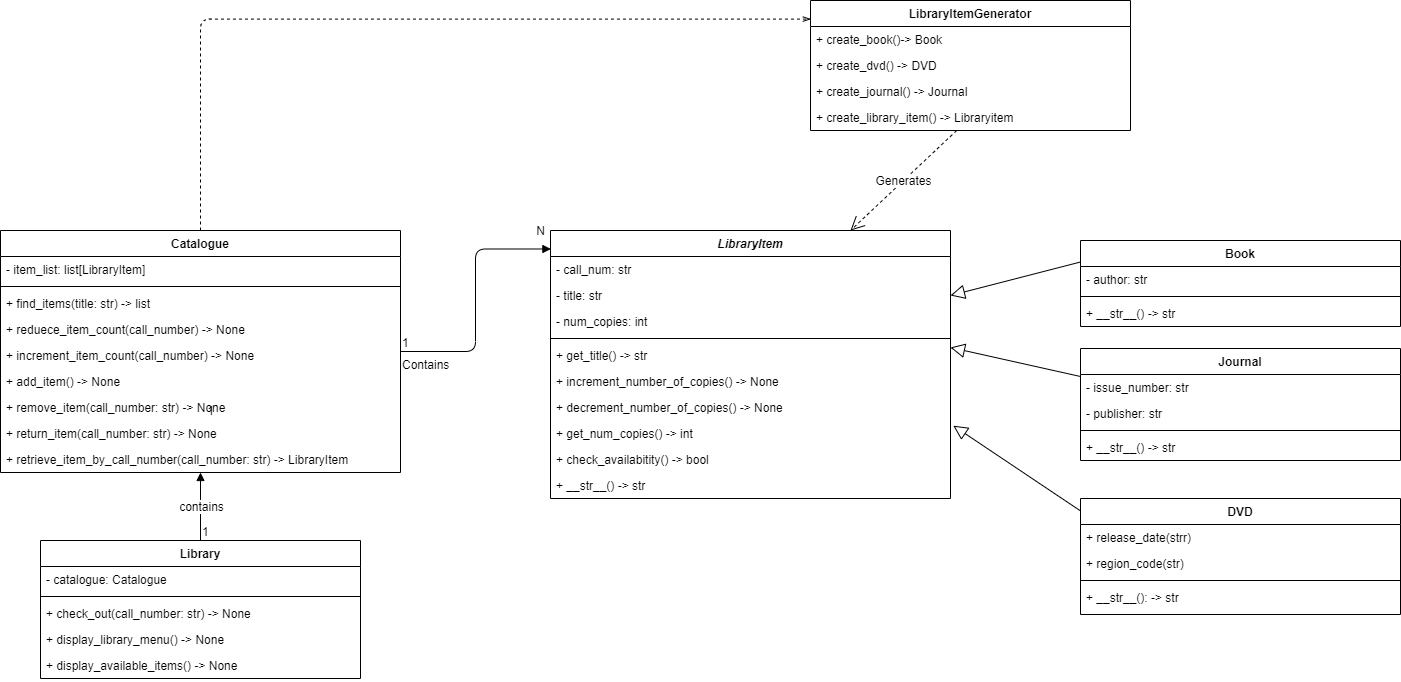

The diagram above was exported from draw.io. Its source (the exported page's mxGraphModel, read from the mxfile embedded in the PNG):
<mxGraphModel dx="1550" dy="1948" grid="1" gridSize="10" guides="1" tooltips="1" connect="1" arrows="1" fold="1" page="1" pageScale="1" pageWidth="827" pageHeight="1169" math="0" shadow="0">
  <root>
    <mxCell id="0" />
    <mxCell id="1" parent="0" />
    <mxCell id="p1MqjAtDSBSIUrhIDwsq-1" value="Library" style="swimlane;fontStyle=1;align=center;verticalAlign=top;childLayout=stackLayout;horizontal=1;startSize=26;horizontalStack=0;resizeParent=1;resizeParentMax=0;resizeLast=0;collapsible=1;marginBottom=0;" parent="1" vertex="1">
      <mxGeometry x="70" y="370" width="320" height="138" as="geometry" />
    </mxCell>
    <mxCell id="w8DdII3EB8TFONapZ8zk-5" value="- catalogue: Catalogue" style="text;strokeColor=none;fillColor=none;align=left;verticalAlign=top;spacingLeft=4;spacingRight=4;overflow=hidden;rotatable=0;points=[[0,0.5],[1,0.5]];portConstraint=eastwest;sketch=0;" vertex="1" parent="p1MqjAtDSBSIUrhIDwsq-1">
      <mxGeometry y="26" width="320" height="26" as="geometry" />
    </mxCell>
    <mxCell id="w8DdII3EB8TFONapZ8zk-6" value="" style="line;strokeWidth=1;fillColor=none;align=left;verticalAlign=middle;spacingTop=-1;spacingLeft=3;spacingRight=3;rotatable=0;labelPosition=right;points=[];portConstraint=eastwest;" vertex="1" parent="p1MqjAtDSBSIUrhIDwsq-1">
      <mxGeometry y="52" width="320" height="8" as="geometry" />
    </mxCell>
    <mxCell id="p1MqjAtDSBSIUrhIDwsq-4" value="+ check_out(call_number: str) -&gt; None" style="text;strokeColor=none;fillColor=none;align=left;verticalAlign=top;spacingLeft=4;spacingRight=4;overflow=hidden;rotatable=0;points=[[0,0.5],[1,0.5]];portConstraint=eastwest;" parent="p1MqjAtDSBSIUrhIDwsq-1" vertex="1">
      <mxGeometry y="60" width="320" height="26" as="geometry" />
    </mxCell>
    <mxCell id="p1MqjAtDSBSIUrhIDwsq-14" value="+ display_library_menu() -&gt; None" style="text;strokeColor=none;fillColor=none;align=left;verticalAlign=top;spacingLeft=4;spacingRight=4;overflow=hidden;rotatable=0;points=[[0,0.5],[1,0.5]];portConstraint=eastwest;" parent="p1MqjAtDSBSIUrhIDwsq-1" vertex="1">
      <mxGeometry y="86" width="320" height="26" as="geometry" />
    </mxCell>
    <mxCell id="p1MqjAtDSBSIUrhIDwsq-15" value="+ display_available_items() -&gt; None" style="text;strokeColor=none;fillColor=none;align=left;verticalAlign=top;spacingLeft=4;spacingRight=4;overflow=hidden;rotatable=0;points=[[0,0.5],[1,0.5]];portConstraint=eastwest;" parent="p1MqjAtDSBSIUrhIDwsq-1" vertex="1">
      <mxGeometry y="112" width="320" height="26" as="geometry" />
    </mxCell>
    <mxCell id="p1MqjAtDSBSIUrhIDwsq-5" value="Catalogue" style="swimlane;fontStyle=1;align=center;verticalAlign=top;childLayout=stackLayout;horizontal=1;startSize=26;horizontalStack=0;resizeParent=1;resizeParentMax=0;resizeLast=0;collapsible=1;marginBottom=0;" parent="1" vertex="1">
      <mxGeometry x="30" y="60" width="400" height="242" as="geometry">
        <mxRectangle x="30" y="60" width="90" height="26" as="alternateBounds" />
      </mxGeometry>
    </mxCell>
    <mxCell id="p1MqjAtDSBSIUrhIDwsq-6" value="- item_list: list[LibraryItem]&#10;" style="text;strokeColor=none;fillColor=none;align=left;verticalAlign=top;spacingLeft=4;spacingRight=4;overflow=hidden;rotatable=0;points=[[0,0.5],[1,0.5]];portConstraint=eastwest;" parent="p1MqjAtDSBSIUrhIDwsq-5" vertex="1">
      <mxGeometry y="26" width="400" height="26" as="geometry" />
    </mxCell>
    <mxCell id="p1MqjAtDSBSIUrhIDwsq-7" value="" style="line;strokeWidth=1;fillColor=none;align=left;verticalAlign=middle;spacingTop=-1;spacingLeft=3;spacingRight=3;rotatable=0;labelPosition=right;points=[];portConstraint=eastwest;" parent="p1MqjAtDSBSIUrhIDwsq-5" vertex="1">
      <mxGeometry y="52" width="400" height="8" as="geometry" />
    </mxCell>
    <mxCell id="p1MqjAtDSBSIUrhIDwsq-8" value="+ find_items(title: str) -&gt; list" style="text;strokeColor=none;fillColor=none;align=left;verticalAlign=top;spacingLeft=4;spacingRight=4;overflow=hidden;rotatable=0;points=[[0,0.5],[1,0.5]];portConstraint=eastwest;" parent="p1MqjAtDSBSIUrhIDwsq-5" vertex="1">
      <mxGeometry y="60" width="400" height="26" as="geometry" />
    </mxCell>
    <mxCell id="w8DdII3EB8TFONapZ8zk-8" value="+ reduece_item_count(call_number) -&gt; None" style="text;strokeColor=none;fillColor=none;align=left;verticalAlign=top;spacingLeft=4;spacingRight=4;overflow=hidden;rotatable=0;points=[[0,0.5],[1,0.5]];portConstraint=eastwest;" vertex="1" parent="p1MqjAtDSBSIUrhIDwsq-5">
      <mxGeometry y="86" width="400" height="26" as="geometry" />
    </mxCell>
    <mxCell id="w8DdII3EB8TFONapZ8zk-7" value="+ increment_item_count(call_number) -&gt; None" style="text;strokeColor=none;fillColor=none;align=left;verticalAlign=top;spacingLeft=4;spacingRight=4;overflow=hidden;rotatable=0;points=[[0,0.5],[1,0.5]];portConstraint=eastwest;" vertex="1" parent="p1MqjAtDSBSIUrhIDwsq-5">
      <mxGeometry y="112" width="400" height="26" as="geometry" />
    </mxCell>
    <mxCell id="p1MqjAtDSBSIUrhIDwsq-9" value="+ add_item() -&gt; None" style="text;strokeColor=none;fillColor=none;align=left;verticalAlign=top;spacingLeft=4;spacingRight=4;overflow=hidden;rotatable=0;points=[[0,0.5],[1,0.5]];portConstraint=eastwest;" parent="p1MqjAtDSBSIUrhIDwsq-5" vertex="1">
      <mxGeometry y="138" width="400" height="26" as="geometry" />
    </mxCell>
    <mxCell id="w8DdII3EB8TFONapZ8zk-10" value="+ remove_item(call_number: str) -&gt; None" style="text;strokeColor=none;fillColor=none;align=left;verticalAlign=top;spacingLeft=4;spacingRight=4;overflow=hidden;rotatable=0;points=[[0,0.5],[1,0.5]];portConstraint=eastwest;" vertex="1" parent="p1MqjAtDSBSIUrhIDwsq-5">
      <mxGeometry y="164" width="400" height="26" as="geometry" />
    </mxCell>
    <mxCell id="p1MqjAtDSBSIUrhIDwsq-10" value="+ return_item(call_number: str) -&gt; None" style="text;strokeColor=none;fillColor=none;align=left;verticalAlign=top;spacingLeft=4;spacingRight=4;overflow=hidden;rotatable=0;points=[[0,0.5],[1,0.5]];portConstraint=eastwest;" parent="p1MqjAtDSBSIUrhIDwsq-5" vertex="1">
      <mxGeometry y="190" width="400" height="26" as="geometry" />
    </mxCell>
    <mxCell id="p1MqjAtDSBSIUrhIDwsq-11" value="+ retrieve_item_by_call_number(call_number: str) -&gt; LibraryItem" style="text;strokeColor=none;fillColor=none;align=left;verticalAlign=top;spacingLeft=4;spacingRight=4;overflow=hidden;rotatable=0;points=[[0,0.5],[1,0.5]];portConstraint=eastwest;" parent="p1MqjAtDSBSIUrhIDwsq-5" vertex="1">
      <mxGeometry y="216" width="400" height="26" as="geometry" />
    </mxCell>
    <mxCell id="p1MqjAtDSBSIUrhIDwsq-18" value="LibraryItem" style="swimlane;fontStyle=3;align=center;verticalAlign=top;childLayout=stackLayout;horizontal=1;startSize=26;horizontalStack=0;resizeParent=1;resizeParentMax=0;resizeLast=0;collapsible=1;marginBottom=0;" parent="1" vertex="1">
      <mxGeometry x="580" y="60" width="400" height="268" as="geometry">
        <mxRectangle x="30" y="60" width="90" height="26" as="alternateBounds" />
      </mxGeometry>
    </mxCell>
    <mxCell id="p1MqjAtDSBSIUrhIDwsq-19" value="- call_num: str&#10;" style="text;strokeColor=none;fillColor=none;align=left;verticalAlign=top;spacingLeft=4;spacingRight=4;overflow=hidden;rotatable=0;points=[[0,0.5],[1,0.5]];portConstraint=eastwest;" parent="p1MqjAtDSBSIUrhIDwsq-18" vertex="1">
      <mxGeometry y="26" width="400" height="26" as="geometry" />
    </mxCell>
    <mxCell id="p1MqjAtDSBSIUrhIDwsq-25" value="- title: str&#10;" style="text;strokeColor=none;fillColor=none;align=left;verticalAlign=top;spacingLeft=4;spacingRight=4;overflow=hidden;rotatable=0;points=[[0,0.5],[1,0.5]];portConstraint=eastwest;" parent="p1MqjAtDSBSIUrhIDwsq-18" vertex="1">
      <mxGeometry y="52" width="400" height="26" as="geometry" />
    </mxCell>
    <mxCell id="p1MqjAtDSBSIUrhIDwsq-26" value="- num_copies: int&#10;" style="text;strokeColor=none;fillColor=none;align=left;verticalAlign=top;spacingLeft=4;spacingRight=4;overflow=hidden;rotatable=0;points=[[0,0.5],[1,0.5]];portConstraint=eastwest;" parent="p1MqjAtDSBSIUrhIDwsq-18" vertex="1">
      <mxGeometry y="78" width="400" height="26" as="geometry" />
    </mxCell>
    <mxCell id="p1MqjAtDSBSIUrhIDwsq-20" value="" style="line;strokeWidth=1;fillColor=none;align=left;verticalAlign=middle;spacingTop=-1;spacingLeft=3;spacingRight=3;rotatable=0;labelPosition=right;points=[];portConstraint=eastwest;" parent="p1MqjAtDSBSIUrhIDwsq-18" vertex="1">
      <mxGeometry y="104" width="400" height="8" as="geometry" />
    </mxCell>
    <mxCell id="w8DdII3EB8TFONapZ8zk-12" value="+ get_title() -&gt; str" style="text;strokeColor=none;fillColor=none;align=left;verticalAlign=top;spacingLeft=4;spacingRight=4;overflow=hidden;rotatable=0;points=[[0,0.5],[1,0.5]];portConstraint=eastwest;" vertex="1" parent="p1MqjAtDSBSIUrhIDwsq-18">
      <mxGeometry y="112" width="400" height="26" as="geometry" />
    </mxCell>
    <mxCell id="p1MqjAtDSBSIUrhIDwsq-21" value="+ increment_number_of_copies() -&gt; None" style="text;strokeColor=none;fillColor=none;align=left;verticalAlign=top;spacingLeft=4;spacingRight=4;overflow=hidden;rotatable=0;points=[[0,0.5],[1,0.5]];portConstraint=eastwest;" parent="p1MqjAtDSBSIUrhIDwsq-18" vertex="1">
      <mxGeometry y="138" width="400" height="26" as="geometry" />
    </mxCell>
    <mxCell id="p1MqjAtDSBSIUrhIDwsq-22" value="+ decrement_number_of_copies() -&gt; None" style="text;strokeColor=none;fillColor=none;align=left;verticalAlign=top;spacingLeft=4;spacingRight=4;overflow=hidden;rotatable=0;points=[[0,0.5],[1,0.5]];portConstraint=eastwest;" parent="p1MqjAtDSBSIUrhIDwsq-18" vertex="1">
      <mxGeometry y="164" width="400" height="26" as="geometry" />
    </mxCell>
    <mxCell id="p1MqjAtDSBSIUrhIDwsq-23" value="+ get_num_copies() -&gt; int" style="text;strokeColor=none;fillColor=none;align=left;verticalAlign=top;spacingLeft=4;spacingRight=4;overflow=hidden;rotatable=0;points=[[0,0.5],[1,0.5]];portConstraint=eastwest;" parent="p1MqjAtDSBSIUrhIDwsq-18" vertex="1">
      <mxGeometry y="190" width="400" height="26" as="geometry" />
    </mxCell>
    <mxCell id="w8DdII3EB8TFONapZ8zk-11" value="+ check_availabitity() -&gt; bool" style="text;strokeColor=none;fillColor=none;align=left;verticalAlign=top;spacingLeft=4;spacingRight=4;overflow=hidden;rotatable=0;points=[[0,0.5],[1,0.5]];portConstraint=eastwest;" vertex="1" parent="p1MqjAtDSBSIUrhIDwsq-18">
      <mxGeometry y="216" width="400" height="26" as="geometry" />
    </mxCell>
    <mxCell id="p1MqjAtDSBSIUrhIDwsq-24" value="+ __str__() -&gt; str" style="text;strokeColor=none;fillColor=none;align=left;verticalAlign=top;spacingLeft=4;spacingRight=4;overflow=hidden;rotatable=0;points=[[0,0.5],[1,0.5]];portConstraint=eastwest;" parent="p1MqjAtDSBSIUrhIDwsq-18" vertex="1">
      <mxGeometry y="242" width="400" height="26" as="geometry" />
    </mxCell>
    <mxCell id="p1MqjAtDSBSIUrhIDwsq-28" value="Journal" style="swimlane;fontStyle=1;align=center;verticalAlign=top;childLayout=stackLayout;horizontal=1;startSize=26;horizontalStack=0;resizeParent=1;resizeParentMax=0;resizeLast=0;collapsible=1;marginBottom=0;" parent="1" vertex="1">
      <mxGeometry x="1110" y="178" width="320" height="112" as="geometry" />
    </mxCell>
    <mxCell id="w8DdII3EB8TFONapZ8zk-18" value="- issue_number: str&#10;" style="text;strokeColor=none;fillColor=none;align=left;verticalAlign=top;spacingLeft=4;spacingRight=4;overflow=hidden;rotatable=0;points=[[0,0.5],[1,0.5]];portConstraint=eastwest;" vertex="1" parent="p1MqjAtDSBSIUrhIDwsq-28">
      <mxGeometry y="26" width="320" height="26" as="geometry" />
    </mxCell>
    <mxCell id="w8DdII3EB8TFONapZ8zk-15" value="- publisher: str&#10;" style="text;strokeColor=none;fillColor=none;align=left;verticalAlign=top;spacingLeft=4;spacingRight=4;overflow=hidden;rotatable=0;points=[[0,0.5],[1,0.5]];portConstraint=eastwest;" vertex="1" parent="p1MqjAtDSBSIUrhIDwsq-28">
      <mxGeometry y="52" width="320" height="26" as="geometry" />
    </mxCell>
    <mxCell id="w8DdII3EB8TFONapZ8zk-17" value="" style="line;strokeWidth=1;fillColor=none;align=left;verticalAlign=middle;spacingTop=-1;spacingLeft=3;spacingRight=3;rotatable=0;labelPosition=right;points=[];portConstraint=eastwest;" vertex="1" parent="p1MqjAtDSBSIUrhIDwsq-28">
      <mxGeometry y="78" width="320" height="8" as="geometry" />
    </mxCell>
    <mxCell id="p1MqjAtDSBSIUrhIDwsq-29" value="+ __str__() -&gt; str" style="text;strokeColor=none;fillColor=none;align=left;verticalAlign=top;spacingLeft=4;spacingRight=4;overflow=hidden;rotatable=0;points=[[0,0.5],[1,0.5]];portConstraint=eastwest;" parent="p1MqjAtDSBSIUrhIDwsq-28" vertex="1">
      <mxGeometry y="86" width="320" height="26" as="geometry" />
    </mxCell>
    <mxCell id="p1MqjAtDSBSIUrhIDwsq-36" value="Book" style="swimlane;fontStyle=1;align=center;verticalAlign=top;childLayout=stackLayout;horizontal=1;startSize=26;horizontalStack=0;resizeParent=1;resizeParentMax=0;resizeLast=0;collapsible=1;marginBottom=0;" parent="1" vertex="1">
      <mxGeometry x="1110" y="70" width="320" height="86" as="geometry" />
    </mxCell>
    <mxCell id="w8DdII3EB8TFONapZ8zk-13" value="- author: str&#10;" style="text;strokeColor=none;fillColor=none;align=left;verticalAlign=top;spacingLeft=4;spacingRight=4;overflow=hidden;rotatable=0;points=[[0,0.5],[1,0.5]];portConstraint=eastwest;" vertex="1" parent="p1MqjAtDSBSIUrhIDwsq-36">
      <mxGeometry y="26" width="320" height="26" as="geometry" />
    </mxCell>
    <mxCell id="w8DdII3EB8TFONapZ8zk-14" value="" style="line;strokeWidth=1;fillColor=none;align=left;verticalAlign=middle;spacingTop=-1;spacingLeft=3;spacingRight=3;rotatable=0;labelPosition=right;points=[];portConstraint=eastwest;" vertex="1" parent="p1MqjAtDSBSIUrhIDwsq-36">
      <mxGeometry y="52" width="320" height="8" as="geometry" />
    </mxCell>
    <mxCell id="p1MqjAtDSBSIUrhIDwsq-37" value="+ __str__() -&gt; str" style="text;strokeColor=none;fillColor=none;align=left;verticalAlign=top;spacingLeft=4;spacingRight=4;overflow=hidden;rotatable=0;points=[[0,0.5],[1,0.5]];portConstraint=eastwest;" parent="p1MqjAtDSBSIUrhIDwsq-36" vertex="1">
      <mxGeometry y="60" width="320" height="26" as="geometry" />
    </mxCell>
    <mxCell id="p1MqjAtDSBSIUrhIDwsq-38" value="DVD" style="swimlane;fontStyle=1;align=center;verticalAlign=top;childLayout=stackLayout;horizontal=1;startSize=26;horizontalStack=0;resizeParent=1;resizeParentMax=0;resizeLast=0;collapsible=1;marginBottom=0;" parent="1" vertex="1">
      <mxGeometry x="1110" y="328" width="320" height="116" as="geometry" />
    </mxCell>
    <mxCell id="p1MqjAtDSBSIUrhIDwsq-39" value="+ release_date(strr)" style="text;strokeColor=none;fillColor=none;align=left;verticalAlign=top;spacingLeft=4;spacingRight=4;overflow=hidden;rotatable=0;points=[[0,0.5],[1,0.5]];portConstraint=eastwest;" parent="p1MqjAtDSBSIUrhIDwsq-38" vertex="1">
      <mxGeometry y="26" width="320" height="26" as="geometry" />
    </mxCell>
    <mxCell id="p1MqjAtDSBSIUrhIDwsq-42" value="+ region_code(str)" style="text;strokeColor=none;fillColor=none;align=left;verticalAlign=top;spacingLeft=4;spacingRight=4;overflow=hidden;rotatable=0;points=[[0,0.5],[1,0.5]];portConstraint=eastwest;" parent="p1MqjAtDSBSIUrhIDwsq-38" vertex="1">
      <mxGeometry y="52" width="320" height="26" as="geometry" />
    </mxCell>
    <mxCell id="p1MqjAtDSBSIUrhIDwsq-40" value="" style="line;strokeWidth=1;fillColor=none;align=left;verticalAlign=middle;spacingTop=-1;spacingLeft=3;spacingRight=3;rotatable=0;labelPosition=right;points=[];portConstraint=eastwest;" parent="p1MqjAtDSBSIUrhIDwsq-38" vertex="1">
      <mxGeometry y="78" width="320" height="8" as="geometry" />
    </mxCell>
    <mxCell id="p1MqjAtDSBSIUrhIDwsq-41" value="+ __str__(): -&gt; str" style="text;strokeColor=none;fillColor=none;align=left;verticalAlign=top;spacingLeft=4;spacingRight=4;overflow=hidden;rotatable=0;points=[[0,0.5],[1,0.5]];portConstraint=eastwest;" parent="p1MqjAtDSBSIUrhIDwsq-38" vertex="1">
      <mxGeometry y="86" width="320" height="30" as="geometry" />
    </mxCell>
    <mxCell id="p1MqjAtDSBSIUrhIDwsq-43" value="" style="endArrow=block;endFill=0;endSize=12;html=1;exitX=0;exitY=0.25;exitDx=0;exitDy=0;entryX=1;entryY=0.5;entryDx=0;entryDy=0;" parent="1" source="p1MqjAtDSBSIUrhIDwsq-36" target="p1MqjAtDSBSIUrhIDwsq-25" edge="1">
      <mxGeometry width="160" relative="1" as="geometry">
        <mxPoint x="1030" y="166" as="sourcePoint" />
        <mxPoint x="1030" y="80" as="targetPoint" />
      </mxGeometry>
    </mxCell>
    <mxCell id="p1MqjAtDSBSIUrhIDwsq-44" value="" style="endArrow=block;endFill=0;endSize=12;html=1;exitX=0;exitY=0.25;exitDx=0;exitDy=0;entryX=1;entryY=0.5;entryDx=0;entryDy=0;" parent="1" source="p1MqjAtDSBSIUrhIDwsq-28" edge="1">
      <mxGeometry width="160" relative="1" as="geometry">
        <mxPoint x="1120" y="83" as="sourcePoint" />
        <mxPoint x="980" y="177" as="targetPoint" />
      </mxGeometry>
    </mxCell>
    <mxCell id="p1MqjAtDSBSIUrhIDwsq-45" value="" style="endArrow=block;endFill=0;endSize=12;html=1;exitX=0;exitY=0.107;exitDx=0;exitDy=0;entryX=1.007;entryY=0.2;entryDx=0;entryDy=0;exitPerimeter=0;entryPerimeter=0;" parent="1" source="p1MqjAtDSBSIUrhIDwsq-38" target="p1MqjAtDSBSIUrhIDwsq-23" edge="1">
      <mxGeometry width="160" relative="1" as="geometry">
        <mxPoint x="1130" y="93" as="sourcePoint" />
        <mxPoint x="1000" y="145" as="targetPoint" />
      </mxGeometry>
    </mxCell>
    <mxCell id="p1MqjAtDSBSIUrhIDwsq-46" value="Contains" style="endArrow=block;endFill=1;html=1;edgeStyle=orthogonalEdgeStyle;align=left;verticalAlign=top;entryX=0.001;entryY=0.069;entryDx=0;entryDy=0;entryPerimeter=0;" parent="1" source="p1MqjAtDSBSIUrhIDwsq-5" target="p1MqjAtDSBSIUrhIDwsq-18" edge="1">
      <mxGeometry x="-1" relative="1" as="geometry">
        <mxPoint x="430" y="77" as="sourcePoint" />
        <mxPoint x="530" y="270" as="targetPoint" />
      </mxGeometry>
    </mxCell>
    <mxCell id="p1MqjAtDSBSIUrhIDwsq-47" value="1" style="edgeLabel;resizable=0;html=1;align=left;verticalAlign=bottom;" parent="p1MqjAtDSBSIUrhIDwsq-46" connectable="0" vertex="1">
      <mxGeometry x="-1" relative="1" as="geometry" />
    </mxCell>
    <mxCell id="p1MqjAtDSBSIUrhIDwsq-48" value="LibraryItemGenerator" style="swimlane;fontStyle=1;align=center;verticalAlign=top;childLayout=stackLayout;horizontal=1;startSize=26;horizontalStack=0;resizeParent=1;resizeParentMax=0;resizeLast=0;collapsible=1;marginBottom=0;" parent="1" vertex="1">
      <mxGeometry x="840" y="-170" width="320" height="130" as="geometry" />
    </mxCell>
    <mxCell id="p1MqjAtDSBSIUrhIDwsq-49" value="+ create_book()-&gt; Book" style="text;strokeColor=none;fillColor=none;align=left;verticalAlign=top;spacingLeft=4;spacingRight=4;overflow=hidden;rotatable=0;points=[[0,0.5],[1,0.5]];portConstraint=eastwest;" parent="p1MqjAtDSBSIUrhIDwsq-48" vertex="1">
      <mxGeometry y="26" width="320" height="26" as="geometry" />
    </mxCell>
    <mxCell id="p1MqjAtDSBSIUrhIDwsq-50" value="+ create_dvd() -&gt; DVD" style="text;strokeColor=none;fillColor=none;align=left;verticalAlign=top;spacingLeft=4;spacingRight=4;overflow=hidden;rotatable=0;points=[[0,0.5],[1,0.5]];portConstraint=eastwest;" parent="p1MqjAtDSBSIUrhIDwsq-48" vertex="1">
      <mxGeometry y="52" width="320" height="26" as="geometry" />
    </mxCell>
    <mxCell id="p1MqjAtDSBSIUrhIDwsq-51" value="+ create_journal() -&gt; Journal" style="text;strokeColor=none;fillColor=none;align=left;verticalAlign=top;spacingLeft=4;spacingRight=4;overflow=hidden;rotatable=0;points=[[0,0.5],[1,0.5]];portConstraint=eastwest;" parent="p1MqjAtDSBSIUrhIDwsq-48" vertex="1">
      <mxGeometry y="78" width="320" height="26" as="geometry" />
    </mxCell>
    <mxCell id="p1MqjAtDSBSIUrhIDwsq-52" value="+ create_library_item() -&gt; Libraryitem" style="text;strokeColor=none;fillColor=none;align=left;verticalAlign=top;spacingLeft=4;spacingRight=4;overflow=hidden;rotatable=0;points=[[0,0.5],[1,0.5]];portConstraint=eastwest;" parent="p1MqjAtDSBSIUrhIDwsq-48" vertex="1">
      <mxGeometry y="104" width="320" height="26" as="geometry" />
    </mxCell>
    <mxCell id="p1MqjAtDSBSIUrhIDwsq-55" value="" style="endArrow=openThin;endFill=0;html=1;edgeStyle=orthogonalEdgeStyle;align=left;verticalAlign=top;entryX=0.001;entryY=0.143;entryDx=0;entryDy=0;entryPerimeter=0;exitX=0.5;exitY=0;exitDx=0;exitDy=0;dashed=1;" parent="1" source="p1MqjAtDSBSIUrhIDwsq-5" target="p1MqjAtDSBSIUrhIDwsq-48" edge="1">
      <mxGeometry x="-1" relative="1" as="geometry">
        <mxPoint x="330" y="-40" as="sourcePoint" />
        <mxPoint x="480.4000000000001" y="-105.30199999999991" as="targetPoint" />
      </mxGeometry>
    </mxCell>
    <mxCell id="p1MqjAtDSBSIUrhIDwsq-60" value="Generates" style="endArrow=open;endSize=12;dashed=1;html=1;entryX=0.75;entryY=0;entryDx=0;entryDy=0;" parent="1" source="p1MqjAtDSBSIUrhIDwsq-52" target="p1MqjAtDSBSIUrhIDwsq-18" edge="1">
      <mxGeometry width="160" relative="1" as="geometry">
        <mxPoint x="1170" y="-121" as="sourcePoint" />
        <mxPoint x="1267.400881057269" y="80" as="targetPoint" />
      </mxGeometry>
    </mxCell>
    <mxCell id="KYqAYhYaDTsOh1y19JVM-1" value="N" style="text;html=1;align=center;verticalAlign=middle;resizable=0;points=[];autosize=1;" parent="1" vertex="1">
      <mxGeometry x="560" y="50" width="20" height="20" as="geometry" />
    </mxCell>
    <mxCell id="w8DdII3EB8TFONapZ8zk-1" value="" style="endArrow=block;endFill=1;html=1;align=left;verticalAlign=top;exitX=0.5;exitY=0;exitDx=0;exitDy=0;" edge="1" parent="1" source="p1MqjAtDSBSIUrhIDwsq-1" target="p1MqjAtDSBSIUrhIDwsq-11">
      <mxGeometry x="-1" relative="1" as="geometry">
        <mxPoint x="250" y="265.3" as="sourcePoint" />
        <mxPoint x="400.4000000000001" y="199.9980000000001" as="targetPoint" />
      </mxGeometry>
    </mxCell>
    <mxCell id="w8DdII3EB8TFONapZ8zk-2" value="1" style="edgeLabel;resizable=0;html=1;align=left;verticalAlign=bottom;" connectable="0" vertex="1" parent="w8DdII3EB8TFONapZ8zk-1">
      <mxGeometry x="-1" relative="1" as="geometry" />
    </mxCell>
    <mxCell id="w8DdII3EB8TFONapZ8zk-9" value="contains" style="edgeLabel;html=1;align=center;verticalAlign=middle;resizable=0;points=[];" vertex="1" connectable="0" parent="w8DdII3EB8TFONapZ8zk-1">
      <mxGeometry x="-0.6629" relative="1" as="geometry">
        <mxPoint y="-24" as="offset" />
      </mxGeometry>
    </mxCell>
    <mxCell id="w8DdII3EB8TFONapZ8zk-3" value="1" style="text;html=1;align=center;verticalAlign=middle;resizable=0;points=[];autosize=1;" vertex="1" parent="1">
      <mxGeometry x="230" y="230" width="20" height="20" as="geometry" />
    </mxCell>
  </root>
</mxGraphModel>